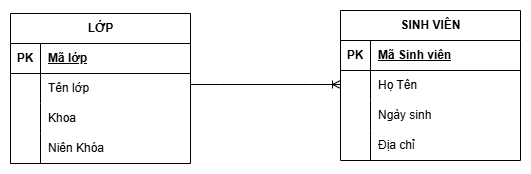

The diagram above was exported from draw.io. Its source (the exported page's mxGraphModel, read from the mxfile embedded in the PNG):
<mxGraphModel dx="720" dy="426" grid="1" gridSize="10" guides="1" tooltips="1" connect="1" arrows="1" fold="1" page="1" pageScale="1" pageWidth="850" pageHeight="1100" math="0" shadow="0" extFonts="Permanent Marker^https://fonts.googleapis.com/css?family=Permanent+Marker">
  <root>
    <mxCell id="0" />
    <mxCell id="1" parent="0" />
    <mxCell id="r-Eh_QUExghXiolSPIx3-57" edge="1" parent="1" style="edgeStyle=entityRelationEdgeStyle;fontSize=12;html=1;endArrow=ERoneToMany;rounded=0;" value="">
      <mxGeometry height="100" relative="1" width="100" as="geometry">
        <mxPoint x="280" y="191" as="sourcePoint" />
        <mxPoint x="430" y="191" as="targetPoint" />
      </mxGeometry>
    </mxCell>
    <mxCell id="r-Eh_QUExghXiolSPIx3-58" parent="1" style="shape=table;startSize=30;container=1;collapsible=1;childLayout=tableLayout;fixedRows=1;rowLines=0;fontStyle=1;align=center;resizeLast=1;html=1;" value="LỚP" vertex="1">
      <mxGeometry height="150" width="180" x="100" y="120" as="geometry" />
    </mxCell>
    <mxCell id="r-Eh_QUExghXiolSPIx3-59" parent="r-Eh_QUExghXiolSPIx3-58" style="shape=tableRow;horizontal=0;startSize=0;swimlaneHead=0;swimlaneBody=0;fillColor=none;collapsible=0;dropTarget=0;points=[[0,0.5],[1,0.5]];portConstraint=eastwest;top=0;left=0;right=0;bottom=1;" value="" vertex="1">
      <mxGeometry height="30" width="180" y="30" as="geometry" />
    </mxCell>
    <mxCell id="r-Eh_QUExghXiolSPIx3-60" parent="r-Eh_QUExghXiolSPIx3-59" style="shape=partialRectangle;connectable=0;fillColor=none;top=0;left=0;bottom=0;right=0;fontStyle=1;overflow=hidden;whiteSpace=wrap;html=1;" value="PK" vertex="1">
      <mxGeometry height="30" width="30" as="geometry">
        <mxRectangle height="30" width="30" as="alternateBounds" />
      </mxGeometry>
    </mxCell>
    <mxCell id="r-Eh_QUExghXiolSPIx3-61" parent="r-Eh_QUExghXiolSPIx3-59" style="shape=partialRectangle;connectable=0;fillColor=none;top=0;left=0;bottom=0;right=0;align=left;spacingLeft=6;fontStyle=5;overflow=hidden;whiteSpace=wrap;html=1;" value="Mã lớp" vertex="1">
      <mxGeometry height="30" width="150" x="30" as="geometry">
        <mxRectangle height="30" width="150" as="alternateBounds" />
      </mxGeometry>
    </mxCell>
    <mxCell id="r-Eh_QUExghXiolSPIx3-62" parent="r-Eh_QUExghXiolSPIx3-58" style="shape=tableRow;horizontal=0;startSize=0;swimlaneHead=0;swimlaneBody=0;fillColor=none;collapsible=0;dropTarget=0;points=[[0,0.5],[1,0.5]];portConstraint=eastwest;top=0;left=0;right=0;bottom=0;" value="" vertex="1">
      <mxGeometry height="30" width="180" y="60" as="geometry" />
    </mxCell>
    <mxCell id="r-Eh_QUExghXiolSPIx3-63" parent="r-Eh_QUExghXiolSPIx3-62" style="shape=partialRectangle;connectable=0;fillColor=none;top=0;left=0;bottom=0;right=0;editable=1;overflow=hidden;whiteSpace=wrap;html=1;" value="" vertex="1">
      <mxGeometry height="30" width="30" as="geometry">
        <mxRectangle height="30" width="30" as="alternateBounds" />
      </mxGeometry>
    </mxCell>
    <mxCell id="r-Eh_QUExghXiolSPIx3-64" parent="r-Eh_QUExghXiolSPIx3-62" style="shape=partialRectangle;connectable=0;fillColor=none;top=0;left=0;bottom=0;right=0;align=left;spacingLeft=6;overflow=hidden;whiteSpace=wrap;html=1;" value="Tên lớp" vertex="1">
      <mxGeometry height="30" width="150" x="30" as="geometry">
        <mxRectangle height="30" width="150" as="alternateBounds" />
      </mxGeometry>
    </mxCell>
    <mxCell id="r-Eh_QUExghXiolSPIx3-65" parent="r-Eh_QUExghXiolSPIx3-58" style="shape=tableRow;horizontal=0;startSize=0;swimlaneHead=0;swimlaneBody=0;fillColor=none;collapsible=0;dropTarget=0;points=[[0,0.5],[1,0.5]];portConstraint=eastwest;top=0;left=0;right=0;bottom=0;" value="" vertex="1">
      <mxGeometry height="30" width="180" y="90" as="geometry" />
    </mxCell>
    <mxCell id="r-Eh_QUExghXiolSPIx3-66" parent="r-Eh_QUExghXiolSPIx3-65" style="shape=partialRectangle;connectable=0;fillColor=none;top=0;left=0;bottom=0;right=0;editable=1;overflow=hidden;whiteSpace=wrap;html=1;" value="" vertex="1">
      <mxGeometry height="30" width="30" as="geometry">
        <mxRectangle height="30" width="30" as="alternateBounds" />
      </mxGeometry>
    </mxCell>
    <mxCell id="r-Eh_QUExghXiolSPIx3-67" parent="r-Eh_QUExghXiolSPIx3-65" style="shape=partialRectangle;connectable=0;fillColor=none;top=0;left=0;bottom=0;right=0;align=left;spacingLeft=6;overflow=hidden;whiteSpace=wrap;html=1;" value="Khoa" vertex="1">
      <mxGeometry height="30" width="150" x="30" as="geometry">
        <mxRectangle height="30" width="150" as="alternateBounds" />
      </mxGeometry>
    </mxCell>
    <mxCell id="r-Eh_QUExghXiolSPIx3-68" parent="r-Eh_QUExghXiolSPIx3-58" style="shape=tableRow;horizontal=0;startSize=0;swimlaneHead=0;swimlaneBody=0;fillColor=none;collapsible=0;dropTarget=0;points=[[0,0.5],[1,0.5]];portConstraint=eastwest;top=0;left=0;right=0;bottom=0;" value="" vertex="1">
      <mxGeometry height="30" width="180" y="120" as="geometry" />
    </mxCell>
    <mxCell id="r-Eh_QUExghXiolSPIx3-69" parent="r-Eh_QUExghXiolSPIx3-68" style="shape=partialRectangle;connectable=0;fillColor=none;top=0;left=0;bottom=0;right=0;editable=1;overflow=hidden;whiteSpace=wrap;html=1;" value="" vertex="1">
      <mxGeometry height="30" width="30" as="geometry">
        <mxRectangle height="30" width="30" as="alternateBounds" />
      </mxGeometry>
    </mxCell>
    <mxCell id="r-Eh_QUExghXiolSPIx3-70" parent="r-Eh_QUExghXiolSPIx3-68" style="shape=partialRectangle;connectable=0;fillColor=none;top=0;left=0;bottom=0;right=0;align=left;spacingLeft=6;overflow=hidden;whiteSpace=wrap;html=1;" value="Niên Khóa" vertex="1">
      <mxGeometry height="30" width="150" x="30" as="geometry">
        <mxRectangle height="30" width="150" as="alternateBounds" />
      </mxGeometry>
    </mxCell>
    <mxCell id="r-Eh_QUExghXiolSPIx3-71" parent="1" style="shape=table;startSize=30;container=1;collapsible=1;childLayout=tableLayout;fixedRows=1;rowLines=0;fontStyle=1;align=center;resizeLast=1;html=1;" value="SINH VIÊN" vertex="1">
      <mxGeometry height="150" width="180" x="430" y="117" as="geometry" />
    </mxCell>
    <mxCell id="r-Eh_QUExghXiolSPIx3-72" parent="r-Eh_QUExghXiolSPIx3-71" style="shape=tableRow;horizontal=0;startSize=0;swimlaneHead=0;swimlaneBody=0;fillColor=none;collapsible=0;dropTarget=0;points=[[0,0.5],[1,0.5]];portConstraint=eastwest;top=0;left=0;right=0;bottom=1;" value="" vertex="1">
      <mxGeometry height="30" width="180" y="30" as="geometry" />
    </mxCell>
    <mxCell id="r-Eh_QUExghXiolSPIx3-73" parent="r-Eh_QUExghXiolSPIx3-72" style="shape=partialRectangle;connectable=0;fillColor=none;top=0;left=0;bottom=0;right=0;fontStyle=1;overflow=hidden;whiteSpace=wrap;html=1;" value="PK" vertex="1">
      <mxGeometry height="30" width="30" as="geometry">
        <mxRectangle height="30" width="30" as="alternateBounds" />
      </mxGeometry>
    </mxCell>
    <mxCell id="r-Eh_QUExghXiolSPIx3-74" parent="r-Eh_QUExghXiolSPIx3-72" style="shape=partialRectangle;connectable=0;fillColor=none;top=0;left=0;bottom=0;right=0;align=left;spacingLeft=6;fontStyle=5;overflow=hidden;whiteSpace=wrap;html=1;" value="Mã Sinh viên" vertex="1">
      <mxGeometry height="30" width="150" x="30" as="geometry">
        <mxRectangle height="30" width="150" as="alternateBounds" />
      </mxGeometry>
    </mxCell>
    <mxCell id="r-Eh_QUExghXiolSPIx3-75" parent="r-Eh_QUExghXiolSPIx3-71" style="shape=tableRow;horizontal=0;startSize=0;swimlaneHead=0;swimlaneBody=0;fillColor=none;collapsible=0;dropTarget=0;points=[[0,0.5],[1,0.5]];portConstraint=eastwest;top=0;left=0;right=0;bottom=0;" value="" vertex="1">
      <mxGeometry height="30" width="180" y="60" as="geometry" />
    </mxCell>
    <mxCell id="r-Eh_QUExghXiolSPIx3-76" parent="r-Eh_QUExghXiolSPIx3-75" style="shape=partialRectangle;connectable=0;fillColor=none;top=0;left=0;bottom=0;right=0;editable=1;overflow=hidden;whiteSpace=wrap;html=1;" value="" vertex="1">
      <mxGeometry height="30" width="30" as="geometry">
        <mxRectangle height="30" width="30" as="alternateBounds" />
      </mxGeometry>
    </mxCell>
    <mxCell id="r-Eh_QUExghXiolSPIx3-77" parent="r-Eh_QUExghXiolSPIx3-75" style="shape=partialRectangle;connectable=0;fillColor=none;top=0;left=0;bottom=0;right=0;align=left;spacingLeft=6;overflow=hidden;whiteSpace=wrap;html=1;" value="Họ Tên" vertex="1">
      <mxGeometry height="30" width="150" x="30" as="geometry">
        <mxRectangle height="30" width="150" as="alternateBounds" />
      </mxGeometry>
    </mxCell>
    <mxCell id="r-Eh_QUExghXiolSPIx3-78" parent="r-Eh_QUExghXiolSPIx3-71" style="shape=tableRow;horizontal=0;startSize=0;swimlaneHead=0;swimlaneBody=0;fillColor=none;collapsible=0;dropTarget=0;points=[[0,0.5],[1,0.5]];portConstraint=eastwest;top=0;left=0;right=0;bottom=0;" value="" vertex="1">
      <mxGeometry height="30" width="180" y="90" as="geometry" />
    </mxCell>
    <mxCell id="r-Eh_QUExghXiolSPIx3-79" parent="r-Eh_QUExghXiolSPIx3-78" style="shape=partialRectangle;connectable=0;fillColor=none;top=0;left=0;bottom=0;right=0;editable=1;overflow=hidden;whiteSpace=wrap;html=1;" value="" vertex="1">
      <mxGeometry height="30" width="30" as="geometry">
        <mxRectangle height="30" width="30" as="alternateBounds" />
      </mxGeometry>
    </mxCell>
    <mxCell id="r-Eh_QUExghXiolSPIx3-80" parent="r-Eh_QUExghXiolSPIx3-78" style="shape=partialRectangle;connectable=0;fillColor=none;top=0;left=0;bottom=0;right=0;align=left;spacingLeft=6;overflow=hidden;whiteSpace=wrap;html=1;" value="Ngày sinh" vertex="1">
      <mxGeometry height="30" width="150" x="30" as="geometry">
        <mxRectangle height="30" width="150" as="alternateBounds" />
      </mxGeometry>
    </mxCell>
    <mxCell id="r-Eh_QUExghXiolSPIx3-81" parent="r-Eh_QUExghXiolSPIx3-71" style="shape=tableRow;horizontal=0;startSize=0;swimlaneHead=0;swimlaneBody=0;fillColor=none;collapsible=0;dropTarget=0;points=[[0,0.5],[1,0.5]];portConstraint=eastwest;top=0;left=0;right=0;bottom=0;" value="" vertex="1">
      <mxGeometry height="30" width="180" y="120" as="geometry" />
    </mxCell>
    <mxCell id="r-Eh_QUExghXiolSPIx3-82" parent="r-Eh_QUExghXiolSPIx3-81" style="shape=partialRectangle;connectable=0;fillColor=none;top=0;left=0;bottom=0;right=0;editable=1;overflow=hidden;whiteSpace=wrap;html=1;" value="" vertex="1">
      <mxGeometry height="30" width="30" as="geometry">
        <mxRectangle height="30" width="30" as="alternateBounds" />
      </mxGeometry>
    </mxCell>
    <mxCell id="r-Eh_QUExghXiolSPIx3-83" parent="r-Eh_QUExghXiolSPIx3-81" style="shape=partialRectangle;connectable=0;fillColor=none;top=0;left=0;bottom=0;right=0;align=left;spacingLeft=6;overflow=hidden;whiteSpace=wrap;html=1;" value="Địa chỉ" vertex="1">
      <mxGeometry height="30" width="150" x="30" as="geometry">
        <mxRectangle height="30" width="150" as="alternateBounds" />
      </mxGeometry>
    </mxCell>
  </root>
</mxGraphModel>